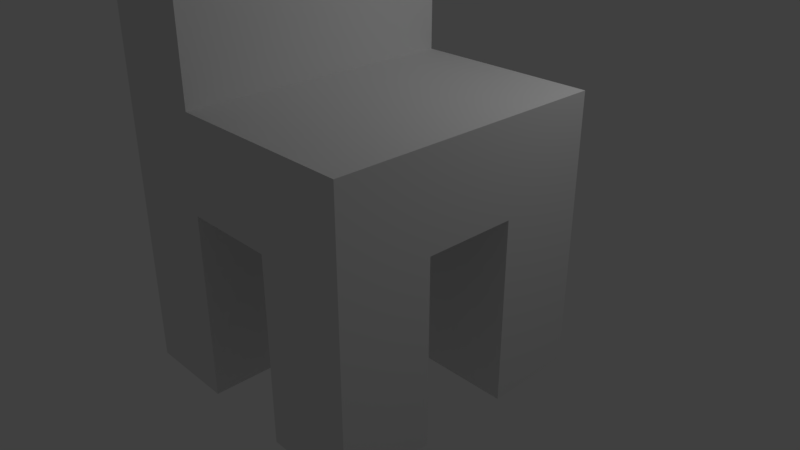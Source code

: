 # Source: Chair.blend  (saved by Blender 2.79.0; exported with 4.5.12 LTS)
import bpy
from mathutils import Matrix  # noqa: F401  (used for matrix-valued properties, if any)

bpy.ops.wm.read_factory_settings(use_empty=True)
scene = bpy.context.scene
scene.name = 'Scene'

# ---- collections
col_collection_1 = bpy.data.collections.new('Collection 1'); scene.collection.children.link(col_collection_1)

# ---- materials (node trees are filled in below, after node groups)
mat_material = bpy.data.materials.new('Material')
mat_material.alpha_threshold = 0.0
mat_material.use_transparent_shadow = False
mat_material.roughness = 0.5
mat_material.line_color = (0.0, 0.0, 0.0, 1.0)

# ---- material node trees

# ---- world
world_world = bpy.data.worlds.new('World'); scene.world = world_world
world_world.color = (0.05088, 0.05088, 0.05088)
world_world.use_sun_shadow = False
world_world.sun_shadow_jitter_overblur = 0.0
world_world.cycles.sampling_method = 'MANUAL'

# ---- cameras
cam_camera = bpy.data.cameras.new('Camera')
cam_camera.clip_end = 100.0
cam_camera.lens = 35.0
cam_camera.sensor_width = 32.0
cam_camera.sensor_height = 18.0
cam_camera.ortho_scale = 7.314
cam_camera.dof.focus_distance = 0.0
cam_camera.dof.aperture_fstop = 128.0

# ---- lights
light_lamp = bpy.data.lights.new('Lamp', 'POINT')
light_lamp.transmission_factor = 0.0
light_lamp.cutoff_distance = 30.0
light_lamp.energy = 100.0
light_lamp.shadow_buffer_clip_start = 1.001
light_lamp.shadow_soft_size = 0.1
light_lamp.shadow_maximum_resolution = 0.006
light_lamp.use_absolute_resolution = True

# ---- meshes
me_cube = bpy.data.meshes.new('Cube')
me_cube.from_pydata([(1.0, 1.0, -1.0), (1.0, -1.0, -1.0), (-1.0, -1.0, -1.0), (-1.0, 1.0, -1.0), (1.0, 1.0, 1.0), (1.0, -1.0, 1.0), (-1.0, -1.0, 1.0), (-1.0, 1.0, 1.0), (1.0, 1.0, -1.0), (1.0, -1.0, -1.0), (1.0, 1.0, 1.0), (1.0, -1.0, 1.0), (3.0, 1.0, -1.0), (3.0, -1.0, -1.0), (3.0, 1.0, 1.0), (3.0, -1.0, 1.0), (3.0, 1.0, -1.0), (3.0, -1.0, -1.0), (3.0, 1.0, 1.0), (3.0, -1.0, 1.0), (3.0, 1.0, -1.0), (3.0, -1.0, -1.0), (3.0, 1.0, 1.0), (3.0, -1.0, 1.0), (3.0, 1.0, -1.0), (3.0, -1.0, -1.0), (3.0, 1.0, 1.0), (3.0, -1.0, 1.0), (3.0, 1.0, -1.0), (3.0, -1.0, -1.0), (3.0, 1.0, 1.0), (3.0, -1.0, 1.0), (3.0, 1.0, -1.0), (3.0, -1.0, -1.0), (3.0, 1.0, 1.0), (3.0, -1.0, 1.0), (3.0, 1.0, -1.0), (3.0, -1.0, -1.0), (3.0, 1.0, 1.0), (3.0, -1.0, 1.0), (3.0, 1.0, -1.0), (3.0, -1.0, -1.0), (3.0, 1.0, 1.0), (3.0, -1.0, 1.0), (3.0, 1.0, -1.0), (3.0, -1.0, -1.0), (3.0, 1.0, 1.0), (3.0, -1.0, 1.0), (5.0, 1.0, -1.0), (5.0, -1.0, -1.0), (5.0, 1.0, 1.0), (5.0, -1.0, 1.0), (1.0, -1.0, -1.0), (-1.0, -1.0, -1.0), (1.0, -1.0, 1.0), (-1.0, -1.0, 1.0), (1.0, -1.0, -1.0), (1.0, -1.0, 1.0), (3.0, -1.0, -1.0), (3.0, -1.0, 1.0), (3.0, -1.0, -1.0), (3.0, -1.0, 1.0), (5.0, 1.0, -1.0), (5.0, -1.0, -1.0), (5.0, 1.0, 1.0), (5.0, -1.0, 1.0), (1.0, -3.0, -1.0), (-1.0, -3.0, -1.0), (1.0, -3.0, 1.0), (-1.0, -3.0, 1.0), (1.0, -3.0, -1.0), (1.0, -3.0, 1.0), (3.0, -3.0, -1.0), (3.0, -3.0, 1.0), (3.0, -3.0, -1.0), (3.0, -3.0, 1.0), (5.0, -3.0, -1.0), (5.0, -3.0, 1.0), (1.0, -5.0, -1.0), (-1.0, -5.0, -1.0), (1.0, -5.0, 1.0), (-1.0, -5.0, 1.0), (1.0, -5.0, -1.0), (1.0, -5.0, 1.0), (3.0, -5.0, -1.0), (3.0, -5.0, 1.0), (3.0, -5.0, -1.0), (3.0, -5.0, 1.0), (5.0, -5.0, -1.0), (5.0, -5.0, 1.0), (1.0, 1.0, -5.0), (1.0, -1.0, -5.0), (-1.0, 1.0, -5.0), (-1.0, -1.0, -5.0), (3.0, 1.0, -5.0), (3.0, -1.0, -5.0), (5.0, 1.0, -5.0), (5.0, -1.0, -5.0), (1.0, -3.0, -5.0), (-1.0, -3.0, -5.0), (3.0, -3.0, -5.0), (5.0, -3.0, -5.0), (1.0, -5.0, -5.0), (-1.0, -5.0, -5.0), (3.0, -5.0, -5.0), (5.0, -5.0, -5.0), (1.0, 1.0, 7.0), (1.0, -1.0, 7.0), (-1.0, 1.0, 7.0), (-1.0, -1.0, 7.0), (1.0, -1.0, 7.0), (-1.0, -1.0, 7.0), (1.0, -3.0, 7.0), (-1.0, -3.0, 7.0), (1.0, -5.0, 7.0), (-1.0, -5.0, 7.0), (3.0, -3.0, -5.0), (5.0, -3.0, -5.0), (3.0, -5.0, -5.0), (5.0, -5.0, -5.0), (1.0, -5.0, 1.0), (-1.0, -5.0, 1.0), (1.0, -5.0, 7.0), (-1.0, -5.0, 7.0), (1.0, -3.0, 7.0), (-1.0, -3.0, 7.0), (1.0, -5.0, 7.0), (-1.0, -5.0, 7.0), (5.0, -5.0, 1.0), (5.0, -5.0, 1.0), (5.0, -5.0, 1.0), (5.0, -5.0, 1.0)], [(89, 128), (128, 129), (129, 130), (130, 131)], [(48, 49, 97, 96), (4, 7, 108, 106), (4, 5, 11, 10), (1, 5, 54, 52), (2, 6, 7, 3), (4, 0, 3, 7), (10, 11, 15, 14), (5, 1, 9, 11), (0, 4, 10, 8), (1, 0, 8, 9), (12, 14, 18, 16), (8, 10, 14, 12), (49, 48, 62, 63), (9, 8, 12, 13), (19, 17, 21, 23), (15, 13, 17, 19), (13, 12, 16, 17), (14, 15, 19, 18), (22, 23, 27, 26), (17, 16, 20, 21), (18, 19, 23, 22), (16, 18, 22, 20), (27, 25, 29, 31), (20, 22, 26, 24), (23, 21, 25, 27), (21, 20, 24, 25), (31, 29, 33, 35), (25, 24, 28, 29), (26, 27, 31, 30), (24, 26, 30, 28), (34, 35, 39, 38), (29, 28, 32, 33), (30, 31, 35, 34), (28, 30, 34, 32), (39, 37, 41, 43), (32, 34, 38, 36), (35, 33, 37, 39), (33, 32, 36, 37), (41, 40, 44, 45), (37, 36, 40, 41), (38, 39, 43, 42), (36, 38, 42, 40), (46, 47, 51, 50), (42, 43, 47, 46), (40, 42, 46, 44), (43, 41, 45, 47), (2, 1, 52, 53), (44, 46, 50, 48), (45, 49, 63, 60), (1, 2, 93, 91), (57, 56, 70, 71), (60, 63, 76, 74), (62, 64, 65, 63), (56, 58, 72, 70), (48, 50, 64, 62), (47, 45, 60, 61), (9, 13, 58, 56), (6, 2, 53, 55), (50, 51, 65, 64), (11, 9, 56, 57), (51, 47, 61, 65), (13, 15, 59, 58), (15, 11, 57, 59), (5, 6, 55, 54), (49, 45, 95, 97), (77, 75, 87, 89), (80, 114, 122, 120), (63, 65, 77, 76), (52, 54, 68, 66), (61, 60, 74, 75), (58, 59, 73, 72), (55, 53, 67, 69), (59, 57, 71, 73), (65, 61, 75, 77), (80, 68, 112, 114), (53, 52, 66, 67), (78, 80, 81, 79), (83, 82, 84, 85), (87, 86, 88, 89), (70, 72, 84, 82), (71, 70, 82, 83), (76, 88, 105, 101), (66, 68, 80, 78), (75, 74, 86, 87), (72, 73, 85, 84), (69, 67, 79, 81), (76, 77, 89, 88), (73, 71, 83, 85), (90, 91, 93, 92), (95, 94, 96, 97), (99, 98, 102, 103), (104, 100, 116, 118), (86, 74, 100, 104), (78, 79, 103, 102), (2, 3, 92, 93), (66, 78, 102, 98), (74, 76, 101, 100), (79, 67, 99, 103), (0, 1, 91, 90), (88, 86, 104, 105), (3, 0, 90, 92), (44, 48, 96, 94), (67, 66, 98, 99), (45, 44, 94, 95), (106, 108, 109, 107), (113, 115, 127, 125), (110, 111, 113, 112), (68, 54, 110, 112), (6, 5, 107, 109), (7, 6, 109, 108), (69, 81, 115, 113), (54, 55, 111, 110), (5, 4, 106, 107), (55, 69, 113, 111), (116, 117, 119, 118), (105, 104, 118, 119), (100, 101, 117, 116), (101, 105, 119, 117), (121, 120, 122, 123), (115, 81, 121, 123), (114, 115, 123, 122), (81, 80, 120, 121), (124, 125, 127, 126), (112, 113, 125, 124), (114, 112, 124, 126), (115, 114, 126, 127)])
me_cube.materials.append(mat_material)
me_cube.use_remesh_preserve_volume = False
me_cube.use_remesh_preserve_attributes = False
me_cube.use_mirror_vertex_groups = False
me_cube.update()

# ---- objects
ob_cube = bpy.data.objects.new('Cube', me_cube)
ob_lamp = bpy.data.objects.new('Lamp', light_lamp)
ob_camera = bpy.data.objects.new('Camera', cam_camera)

# ---- transforms, parenting, visibility, modifiers, constraints
ob_cube.location = (0.0, 0.0, 2.149)
ob_cube.scale = (0.5351, 0.5351, 0.5351)
ob_cube.lock_rotations_4d = False
ob_cube.empty_display_type = 'ARROWS'
ob_cube.lineart.crease_threshold = 0.0
ob_lamp.location = (4.076, 1.005, 5.904)
ob_lamp.rotation_euler = (0.6503, 0.05522, 1.866)
ob_lamp.lock_rotations_4d = False
ob_lamp.empty_display_type = 'ARROWS'
ob_lamp.color = (0.0, 0.0, 0.0, 0.0)
ob_lamp.lineart.crease_threshold = 0.0
ob_camera.location = (7.481, -6.508, 5.344)
ob_camera.rotation_euler = (1.109, 0.0, 0.8149)
ob_camera.lock_rotations_4d = False
ob_camera.empty_display_type = 'ARROWS'
ob_camera.color = (0.0, 0.0, 0.0, 0.0)
ob_camera.display_type = 'WIRE'
ob_camera.lineart.crease_threshold = 0.0

# ---- collection membership
col_collection_1.objects.link(ob_cube)
col_collection_1.objects.link(ob_lamp)
col_collection_1.objects.link(ob_camera)

# ---- scene / render settings (as saved in the file)
scene.camera = ob_camera
scene.frame_start = 1; scene.frame_end = 250; scene.frame_set(1)
scene.render.engine = 'BLENDER_EEVEE_NEXT'
scene.render.resolution_percentage = 50
scene.render.dither_intensity = 0.0
scene.cycles.use_denoising = False
scene.cycles.samples = 128
scene.cycles.sampling_pattern = 'TABULATED_SOBOL'
scene.cycles.use_adaptive_sampling = False
scene.cycles.use_light_tree = False
scene.cycles.blur_glossy = 0.0
scene.cycles.sample_clamp_indirect = 0.0
scene.view_settings.view_transform = 'Standard'
bpy.context.view_layer.update()
